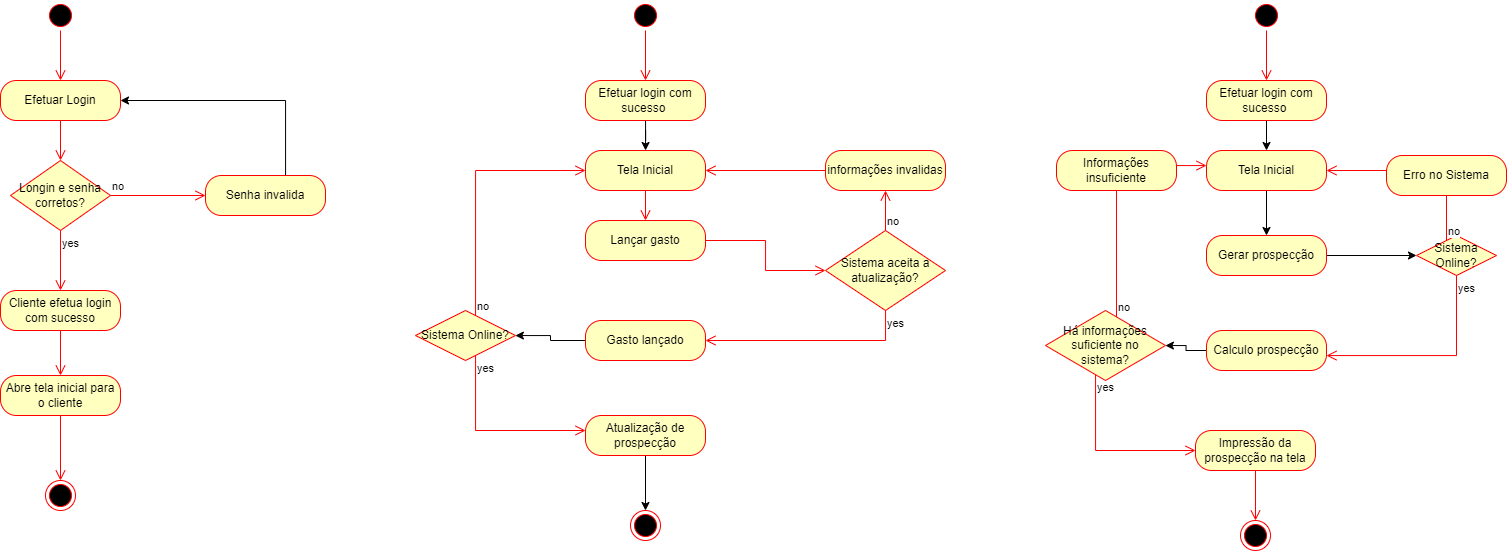

The diagram above was exported from draw.io. Its source (the exported page's mxGraphModel, read from the mxfile embedded in the PNG):
<mxGraphModel dx="1221" dy="644" grid="1" gridSize="10" guides="1" tooltips="1" connect="1" arrows="1" fold="1" page="1" pageScale="1" pageWidth="827" pageHeight="1169" math="0" shadow="0">
  <root>
    <mxCell id="0" />
    <mxCell id="1" parent="0" />
    <mxCell id="s83AnY9Se66wjoHyZORc-1" value="" style="ellipse;html=1;shape=startState;fillColor=#000000;strokeColor=#ff0000;" vertex="1" parent="1">
      <mxGeometry x="230" y="40" width="30" height="30" as="geometry" />
    </mxCell>
    <mxCell id="s83AnY9Se66wjoHyZORc-2" value="" style="edgeStyle=orthogonalEdgeStyle;html=1;verticalAlign=bottom;endArrow=open;endSize=8;strokeColor=#ff0000;rounded=0;" edge="1" source="s83AnY9Se66wjoHyZORc-1" parent="1" target="s83AnY9Se66wjoHyZORc-4">
      <mxGeometry relative="1" as="geometry">
        <mxPoint x="255" y="190" as="targetPoint" />
      </mxGeometry>
    </mxCell>
    <mxCell id="s83AnY9Se66wjoHyZORc-3" value="" style="ellipse;html=1;shape=endState;fillColor=#000000;strokeColor=#ff0000;" vertex="1" parent="1">
      <mxGeometry x="230" y="520" width="30" height="30" as="geometry" />
    </mxCell>
    <mxCell id="s83AnY9Se66wjoHyZORc-4" value="Efetuar Login" style="rounded=1;whiteSpace=wrap;html=1;arcSize=40;fontColor=#000000;fillColor=#ffffc0;strokeColor=#ff0000;" vertex="1" parent="1">
      <mxGeometry x="185" y="120" width="120" height="40" as="geometry" />
    </mxCell>
    <mxCell id="s83AnY9Se66wjoHyZORc-5" value="" style="edgeStyle=orthogonalEdgeStyle;html=1;verticalAlign=bottom;endArrow=open;endSize=8;strokeColor=#ff0000;rounded=0;" edge="1" source="s83AnY9Se66wjoHyZORc-4" parent="1" target="s83AnY9Se66wjoHyZORc-6">
      <mxGeometry relative="1" as="geometry">
        <mxPoint x="260" y="310" as="targetPoint" />
      </mxGeometry>
    </mxCell>
    <mxCell id="s83AnY9Se66wjoHyZORc-6" value="Longin e senha corretos?" style="rhombus;whiteSpace=wrap;html=1;fillColor=#ffffc0;strokeColor=#ff0000;" vertex="1" parent="1">
      <mxGeometry x="195" y="200" width="100" height="70" as="geometry" />
    </mxCell>
    <mxCell id="s83AnY9Se66wjoHyZORc-7" value="no" style="edgeStyle=orthogonalEdgeStyle;html=1;align=left;verticalAlign=bottom;endArrow=open;endSize=8;strokeColor=#ff0000;rounded=0;" edge="1" source="s83AnY9Se66wjoHyZORc-6" parent="1" target="s83AnY9Se66wjoHyZORc-9">
      <mxGeometry x="-1" relative="1" as="geometry">
        <mxPoint x="414" y="340" as="targetPoint" />
      </mxGeometry>
    </mxCell>
    <mxCell id="s83AnY9Se66wjoHyZORc-8" value="yes" style="edgeStyle=orthogonalEdgeStyle;html=1;align=left;verticalAlign=top;endArrow=open;endSize=8;strokeColor=#ff0000;rounded=0;" edge="1" source="s83AnY9Se66wjoHyZORc-6" parent="1" target="s83AnY9Se66wjoHyZORc-12">
      <mxGeometry x="-1" relative="1" as="geometry">
        <mxPoint x="180" y="280" as="targetPoint" />
      </mxGeometry>
    </mxCell>
    <mxCell id="s83AnY9Se66wjoHyZORc-11" value="" style="edgeStyle=orthogonalEdgeStyle;rounded=0;orthogonalLoop=1;jettySize=auto;html=1;" edge="1" parent="1" source="s83AnY9Se66wjoHyZORc-9" target="s83AnY9Se66wjoHyZORc-4">
      <mxGeometry relative="1" as="geometry">
        <Array as="points">
          <mxPoint x="470" y="140" />
        </Array>
      </mxGeometry>
    </mxCell>
    <mxCell id="s83AnY9Se66wjoHyZORc-9" value="Senha invalida" style="rounded=1;whiteSpace=wrap;html=1;arcSize=40;fontColor=#000000;fillColor=#ffffc0;strokeColor=#ff0000;" vertex="1" parent="1">
      <mxGeometry x="390" y="215" width="120" height="40" as="geometry" />
    </mxCell>
    <mxCell id="s83AnY9Se66wjoHyZORc-12" value="Cliente efetua login&lt;br&gt;com sucesso" style="rounded=1;whiteSpace=wrap;html=1;arcSize=40;fontColor=#000000;fillColor=#ffffc0;strokeColor=#ff0000;" vertex="1" parent="1">
      <mxGeometry x="185" y="330" width="120" height="40" as="geometry" />
    </mxCell>
    <mxCell id="s83AnY9Se66wjoHyZORc-13" value="" style="edgeStyle=orthogonalEdgeStyle;html=1;verticalAlign=bottom;endArrow=open;endSize=8;strokeColor=#ff0000;rounded=0;entryX=0.5;entryY=0;entryDx=0;entryDy=0;" edge="1" source="s83AnY9Se66wjoHyZORc-12" parent="1" target="s83AnY9Se66wjoHyZORc-14">
      <mxGeometry relative="1" as="geometry">
        <mxPoint x="245" y="410" as="targetPoint" />
      </mxGeometry>
    </mxCell>
    <mxCell id="s83AnY9Se66wjoHyZORc-14" value="Abre tela inicial para o cliente" style="rounded=1;whiteSpace=wrap;html=1;arcSize=40;fontColor=#000000;fillColor=#ffffc0;strokeColor=#ff0000;" vertex="1" parent="1">
      <mxGeometry x="185" y="415" width="120" height="40" as="geometry" />
    </mxCell>
    <mxCell id="s83AnY9Se66wjoHyZORc-15" value="" style="edgeStyle=orthogonalEdgeStyle;html=1;verticalAlign=bottom;endArrow=open;endSize=8;strokeColor=#ff0000;rounded=0;" edge="1" source="s83AnY9Se66wjoHyZORc-14" parent="1" target="s83AnY9Se66wjoHyZORc-3">
      <mxGeometry relative="1" as="geometry">
        <mxPoint x="245" y="530" as="targetPoint" />
      </mxGeometry>
    </mxCell>
    <mxCell id="s83AnY9Se66wjoHyZORc-16" value="" style="ellipse;html=1;shape=startState;fillColor=#000000;strokeColor=#ff0000;" vertex="1" parent="1">
      <mxGeometry x="815" y="40" width="30" height="30" as="geometry" />
    </mxCell>
    <mxCell id="s83AnY9Se66wjoHyZORc-17" value="" style="edgeStyle=orthogonalEdgeStyle;html=1;verticalAlign=bottom;endArrow=open;endSize=8;strokeColor=#ff0000;rounded=0;" edge="1" parent="1" source="s83AnY9Se66wjoHyZORc-16" target="s83AnY9Se66wjoHyZORc-18">
      <mxGeometry relative="1" as="geometry">
        <mxPoint x="840" y="190" as="targetPoint" />
      </mxGeometry>
    </mxCell>
    <mxCell id="s83AnY9Se66wjoHyZORc-32" value="" style="edgeStyle=orthogonalEdgeStyle;rounded=0;orthogonalLoop=1;jettySize=auto;html=1;" edge="1" parent="1" source="s83AnY9Se66wjoHyZORc-18" target="s83AnY9Se66wjoHyZORc-29">
      <mxGeometry relative="1" as="geometry" />
    </mxCell>
    <mxCell id="s83AnY9Se66wjoHyZORc-18" value="Efetuar login com sucesso&amp;nbsp;" style="rounded=1;whiteSpace=wrap;html=1;arcSize=40;fontColor=#000000;fillColor=#ffffc0;strokeColor=#ff0000;" vertex="1" parent="1">
      <mxGeometry x="770" y="120" width="120" height="40" as="geometry" />
    </mxCell>
    <mxCell id="s83AnY9Se66wjoHyZORc-19" value="Lançar gasto" style="rounded=1;whiteSpace=wrap;html=1;arcSize=40;fontColor=#000000;fillColor=#ffffc0;strokeColor=#ff0000;" vertex="1" parent="1">
      <mxGeometry x="770" y="260" width="120" height="40" as="geometry" />
    </mxCell>
    <mxCell id="s83AnY9Se66wjoHyZORc-20" value="" style="edgeStyle=orthogonalEdgeStyle;html=1;verticalAlign=bottom;endArrow=open;endSize=8;strokeColor=#ff0000;rounded=0;" edge="1" source="s83AnY9Se66wjoHyZORc-19" parent="1" target="s83AnY9Se66wjoHyZORc-21">
      <mxGeometry relative="1" as="geometry">
        <mxPoint x="830" y="360" as="targetPoint" />
      </mxGeometry>
    </mxCell>
    <mxCell id="s83AnY9Se66wjoHyZORc-21" value="Sistema aceita a atualização?" style="rhombus;whiteSpace=wrap;html=1;fillColor=#ffffc0;strokeColor=#ff0000;" vertex="1" parent="1">
      <mxGeometry x="1010" y="270" width="120" height="80" as="geometry" />
    </mxCell>
    <mxCell id="s83AnY9Se66wjoHyZORc-22" value="no" style="edgeStyle=orthogonalEdgeStyle;html=1;align=left;verticalAlign=bottom;endArrow=open;endSize=8;strokeColor=#ff0000;rounded=0;" edge="1" source="s83AnY9Se66wjoHyZORc-21" parent="1" target="s83AnY9Se66wjoHyZORc-25">
      <mxGeometry x="-1" relative="1" as="geometry">
        <mxPoint x="970" y="385" as="targetPoint" />
      </mxGeometry>
    </mxCell>
    <mxCell id="s83AnY9Se66wjoHyZORc-23" value="yes" style="edgeStyle=orthogonalEdgeStyle;html=1;align=left;verticalAlign=top;endArrow=open;endSize=8;strokeColor=#ff0000;rounded=0;" edge="1" source="s83AnY9Se66wjoHyZORc-21" parent="1" target="s83AnY9Se66wjoHyZORc-28">
      <mxGeometry x="-1" relative="1" as="geometry">
        <mxPoint x="830" y="475" as="targetPoint" />
        <Array as="points">
          <mxPoint x="1070" y="380" />
        </Array>
      </mxGeometry>
    </mxCell>
    <mxCell id="s83AnY9Se66wjoHyZORc-25" value="informações invalidas" style="rounded=1;whiteSpace=wrap;html=1;arcSize=40;fontColor=#000000;fillColor=#ffffc0;strokeColor=#ff0000;" vertex="1" parent="1">
      <mxGeometry x="1010" y="190" width="120" height="40" as="geometry" />
    </mxCell>
    <mxCell id="s83AnY9Se66wjoHyZORc-26" value="" style="edgeStyle=orthogonalEdgeStyle;html=1;verticalAlign=bottom;endArrow=open;endSize=8;strokeColor=#ff0000;rounded=0;entryX=1;entryY=0.5;entryDx=0;entryDy=0;" edge="1" source="s83AnY9Se66wjoHyZORc-25" parent="1" target="s83AnY9Se66wjoHyZORc-29">
      <mxGeometry relative="1" as="geometry">
        <mxPoint x="1040" y="255" as="targetPoint" />
        <Array as="points">
          <mxPoint x="1040" y="210" />
        </Array>
      </mxGeometry>
    </mxCell>
    <mxCell id="s83AnY9Se66wjoHyZORc-38" value="" style="edgeStyle=orthogonalEdgeStyle;rounded=0;orthogonalLoop=1;jettySize=auto;html=1;" edge="1" parent="1" source="s83AnY9Se66wjoHyZORc-28" target="s83AnY9Se66wjoHyZORc-35">
      <mxGeometry relative="1" as="geometry" />
    </mxCell>
    <mxCell id="s83AnY9Se66wjoHyZORc-28" value="Gasto lançado" style="rounded=1;whiteSpace=wrap;html=1;arcSize=40;fontColor=#000000;fillColor=#ffffc0;strokeColor=#ff0000;" vertex="1" parent="1">
      <mxGeometry x="770" y="360" width="120" height="40" as="geometry" />
    </mxCell>
    <mxCell id="s83AnY9Se66wjoHyZORc-29" value="Tela Inicial" style="rounded=1;whiteSpace=wrap;html=1;arcSize=40;fontColor=#000000;fillColor=#ffffc0;strokeColor=#ff0000;" vertex="1" parent="1">
      <mxGeometry x="770" y="190" width="120" height="40" as="geometry" />
    </mxCell>
    <mxCell id="s83AnY9Se66wjoHyZORc-30" value="" style="edgeStyle=orthogonalEdgeStyle;html=1;verticalAlign=bottom;endArrow=open;endSize=8;strokeColor=#ff0000;rounded=0;" edge="1" source="s83AnY9Se66wjoHyZORc-29" parent="1" target="s83AnY9Se66wjoHyZORc-19">
      <mxGeometry relative="1" as="geometry">
        <mxPoint x="820" y="300" as="targetPoint" />
      </mxGeometry>
    </mxCell>
    <mxCell id="s83AnY9Se66wjoHyZORc-35" value="Sistema Online?" style="rhombus;whiteSpace=wrap;html=1;fillColor=#ffffc0;strokeColor=#ff0000;" vertex="1" parent="1">
      <mxGeometry x="600" y="350" width="100" height="50" as="geometry" />
    </mxCell>
    <mxCell id="s83AnY9Se66wjoHyZORc-36" value="no" style="edgeStyle=orthogonalEdgeStyle;html=1;align=left;verticalAlign=bottom;endArrow=open;endSize=8;strokeColor=#ff0000;rounded=0;entryX=0;entryY=0.5;entryDx=0;entryDy=0;" edge="1" source="s83AnY9Se66wjoHyZORc-35" parent="1" target="s83AnY9Se66wjoHyZORc-29">
      <mxGeometry x="-1" relative="1" as="geometry">
        <mxPoint x="550" y="490" as="targetPoint" />
        <Array as="points">
          <mxPoint x="660" y="210" />
        </Array>
      </mxGeometry>
    </mxCell>
    <mxCell id="s83AnY9Se66wjoHyZORc-37" value="yes" style="edgeStyle=orthogonalEdgeStyle;html=1;align=left;verticalAlign=top;endArrow=open;endSize=8;strokeColor=#ff0000;rounded=0;" edge="1" source="s83AnY9Se66wjoHyZORc-35" parent="1" target="s83AnY9Se66wjoHyZORc-39">
      <mxGeometry x="-1" relative="1" as="geometry">
        <mxPoint x="660" y="490" as="targetPoint" />
        <Array as="points">
          <mxPoint x="660" y="470" />
        </Array>
      </mxGeometry>
    </mxCell>
    <mxCell id="s83AnY9Se66wjoHyZORc-43" value="" style="edgeStyle=orthogonalEdgeStyle;rounded=0;orthogonalLoop=1;jettySize=auto;html=1;" edge="1" parent="1" source="s83AnY9Se66wjoHyZORc-39" target="s83AnY9Se66wjoHyZORc-40">
      <mxGeometry relative="1" as="geometry" />
    </mxCell>
    <mxCell id="s83AnY9Se66wjoHyZORc-39" value="Atualização de prospecção" style="rounded=1;whiteSpace=wrap;html=1;arcSize=40;fontColor=#000000;fillColor=#ffffc0;strokeColor=#ff0000;" vertex="1" parent="1">
      <mxGeometry x="770" y="455" width="120" height="40" as="geometry" />
    </mxCell>
    <mxCell id="s83AnY9Se66wjoHyZORc-40" value="" style="ellipse;html=1;shape=endState;fillColor=#000000;strokeColor=#ff0000;" vertex="1" parent="1">
      <mxGeometry x="815" y="550" width="30" height="30" as="geometry" />
    </mxCell>
    <mxCell id="s83AnY9Se66wjoHyZORc-52" value="" style="ellipse;html=1;shape=startState;fillColor=#000000;strokeColor=#ff0000;" vertex="1" parent="1">
      <mxGeometry x="1436" y="40" width="30" height="30" as="geometry" />
    </mxCell>
    <mxCell id="s83AnY9Se66wjoHyZORc-53" value="" style="edgeStyle=orthogonalEdgeStyle;html=1;verticalAlign=bottom;endArrow=open;endSize=8;strokeColor=#ff0000;rounded=0;" edge="1" parent="1" source="s83AnY9Se66wjoHyZORc-52" target="s83AnY9Se66wjoHyZORc-55">
      <mxGeometry relative="1" as="geometry">
        <mxPoint x="1461" y="190" as="targetPoint" />
      </mxGeometry>
    </mxCell>
    <mxCell id="s83AnY9Se66wjoHyZORc-54" value="" style="edgeStyle=orthogonalEdgeStyle;rounded=0;orthogonalLoop=1;jettySize=auto;html=1;" edge="1" parent="1" source="s83AnY9Se66wjoHyZORc-55" target="s83AnY9Se66wjoHyZORc-56">
      <mxGeometry relative="1" as="geometry" />
    </mxCell>
    <mxCell id="s83AnY9Se66wjoHyZORc-55" value="Efetuar login com sucesso&amp;nbsp;" style="rounded=1;whiteSpace=wrap;html=1;arcSize=40;fontColor=#000000;fillColor=#ffffc0;strokeColor=#ff0000;" vertex="1" parent="1">
      <mxGeometry x="1391" y="120" width="120" height="40" as="geometry" />
    </mxCell>
    <mxCell id="s83AnY9Se66wjoHyZORc-58" value="" style="edgeStyle=orthogonalEdgeStyle;rounded=0;orthogonalLoop=1;jettySize=auto;html=1;" edge="1" parent="1" source="s83AnY9Se66wjoHyZORc-56" target="s83AnY9Se66wjoHyZORc-57">
      <mxGeometry relative="1" as="geometry" />
    </mxCell>
    <mxCell id="s83AnY9Se66wjoHyZORc-56" value="Tela Inicial" style="rounded=1;whiteSpace=wrap;html=1;arcSize=40;fontColor=#000000;fillColor=#ffffc0;strokeColor=#ff0000;" vertex="1" parent="1">
      <mxGeometry x="1391" y="190" width="120" height="40" as="geometry" />
    </mxCell>
    <mxCell id="s83AnY9Se66wjoHyZORc-64" value="" style="edgeStyle=orthogonalEdgeStyle;rounded=0;orthogonalLoop=1;jettySize=auto;html=1;" edge="1" parent="1" source="s83AnY9Se66wjoHyZORc-57" target="s83AnY9Se66wjoHyZORc-59">
      <mxGeometry relative="1" as="geometry" />
    </mxCell>
    <mxCell id="s83AnY9Se66wjoHyZORc-57" value="Gerar prospecção" style="rounded=1;whiteSpace=wrap;html=1;arcSize=40;fontColor=#000000;fillColor=#ffffc0;strokeColor=#ff0000;" vertex="1" parent="1">
      <mxGeometry x="1391" y="275" width="120" height="40" as="geometry" />
    </mxCell>
    <mxCell id="s83AnY9Se66wjoHyZORc-59" value="Sistema Online?" style="rhombus;whiteSpace=wrap;html=1;fillColor=#ffffc0;strokeColor=#ff0000;" vertex="1" parent="1">
      <mxGeometry x="1601" y="275" width="80" height="40" as="geometry" />
    </mxCell>
    <mxCell id="s83AnY9Se66wjoHyZORc-60" value="no" style="edgeStyle=orthogonalEdgeStyle;html=1;align=left;verticalAlign=bottom;endArrow=open;endSize=8;strokeColor=#ff0000;rounded=0;entryX=1;entryY=0.5;entryDx=0;entryDy=0;" edge="1" source="s83AnY9Se66wjoHyZORc-59" parent="1" target="s83AnY9Se66wjoHyZORc-56">
      <mxGeometry x="-1" relative="1" as="geometry">
        <mxPoint x="1591" y="385" as="targetPoint" />
        <Array as="points">
          <mxPoint x="1631" y="210" />
        </Array>
      </mxGeometry>
    </mxCell>
    <mxCell id="s83AnY9Se66wjoHyZORc-61" value="yes" style="edgeStyle=orthogonalEdgeStyle;html=1;align=left;verticalAlign=top;endArrow=open;endSize=8;strokeColor=#ff0000;rounded=0;" edge="1" source="s83AnY9Se66wjoHyZORc-59" parent="1" target="s83AnY9Se66wjoHyZORc-65">
      <mxGeometry x="-1" relative="1" as="geometry">
        <mxPoint x="1531" y="395" as="targetPoint" />
        <Array as="points">
          <mxPoint x="1641" y="395" />
        </Array>
      </mxGeometry>
    </mxCell>
    <mxCell id="s83AnY9Se66wjoHyZORc-71" value="" style="edgeStyle=orthogonalEdgeStyle;rounded=0;orthogonalLoop=1;jettySize=auto;html=1;" edge="1" parent="1" source="s83AnY9Se66wjoHyZORc-65" target="s83AnY9Se66wjoHyZORc-67">
      <mxGeometry relative="1" as="geometry" />
    </mxCell>
    <mxCell id="s83AnY9Se66wjoHyZORc-65" value="Calculo prospecção" style="rounded=1;whiteSpace=wrap;html=1;arcSize=40;fontColor=#000000;fillColor=#ffffc0;strokeColor=#ff0000;" vertex="1" parent="1">
      <mxGeometry x="1391" y="370" width="120" height="40" as="geometry" />
    </mxCell>
    <mxCell id="s83AnY9Se66wjoHyZORc-66" value="Erro no Sistema" style="rounded=1;whiteSpace=wrap;html=1;arcSize=40;fontColor=#000000;fillColor=#ffffc0;strokeColor=#ff0000;" vertex="1" parent="1">
      <mxGeometry x="1571" y="195" width="120" height="40" as="geometry" />
    </mxCell>
    <mxCell id="s83AnY9Se66wjoHyZORc-67" value="Há informações suficiente no sistema?" style="rhombus;whiteSpace=wrap;html=1;fillColor=#ffffc0;strokeColor=#ff0000;" vertex="1" parent="1">
      <mxGeometry x="1230" y="350" width="120" height="70" as="geometry" />
    </mxCell>
    <mxCell id="s83AnY9Se66wjoHyZORc-68" value="no" style="edgeStyle=orthogonalEdgeStyle;html=1;align=left;verticalAlign=bottom;endArrow=open;endSize=8;strokeColor=#ff0000;rounded=0;" edge="1" source="s83AnY9Se66wjoHyZORc-67" parent="1" target="s83AnY9Se66wjoHyZORc-56">
      <mxGeometry x="-1" relative="1" as="geometry">
        <mxPoint x="1491" y="485" as="targetPoint" />
        <Array as="points">
          <mxPoint x="1301" y="205" />
        </Array>
      </mxGeometry>
    </mxCell>
    <mxCell id="s83AnY9Se66wjoHyZORc-69" value="yes" style="edgeStyle=orthogonalEdgeStyle;html=1;align=left;verticalAlign=top;endArrow=open;endSize=8;strokeColor=#ff0000;rounded=0;" edge="1" source="s83AnY9Se66wjoHyZORc-67" parent="1" target="s83AnY9Se66wjoHyZORc-72">
      <mxGeometry x="-1" relative="1" as="geometry">
        <mxPoint x="1360" y="500" as="targetPoint" />
        <Array as="points">
          <mxPoint x="1280" y="490" />
        </Array>
      </mxGeometry>
    </mxCell>
    <mxCell id="s83AnY9Se66wjoHyZORc-70" value="Informações insuficiente" style="rounded=1;whiteSpace=wrap;html=1;arcSize=40;fontColor=#000000;fillColor=#ffffc0;strokeColor=#ff0000;" vertex="1" parent="1">
      <mxGeometry x="1241" y="190" width="120" height="40" as="geometry" />
    </mxCell>
    <mxCell id="s83AnY9Se66wjoHyZORc-72" value="Impressão da prospecção na tela" style="rounded=1;whiteSpace=wrap;html=1;arcSize=40;fontColor=#000000;fillColor=#ffffc0;strokeColor=#ff0000;" vertex="1" parent="1">
      <mxGeometry x="1380" y="470" width="120" height="40" as="geometry" />
    </mxCell>
    <mxCell id="s83AnY9Se66wjoHyZORc-73" value="" style="edgeStyle=orthogonalEdgeStyle;html=1;verticalAlign=bottom;endArrow=open;endSize=8;strokeColor=#ff0000;rounded=0;" edge="1" source="s83AnY9Se66wjoHyZORc-72" parent="1" target="s83AnY9Se66wjoHyZORc-74">
      <mxGeometry relative="1" as="geometry">
        <mxPoint x="1440" y="570" as="targetPoint" />
      </mxGeometry>
    </mxCell>
    <mxCell id="s83AnY9Se66wjoHyZORc-74" value="" style="ellipse;html=1;shape=endState;fillColor=#000000;strokeColor=#ff0000;" vertex="1" parent="1">
      <mxGeometry x="1425" y="560" width="30" height="30" as="geometry" />
    </mxCell>
  </root>
</mxGraphModel>